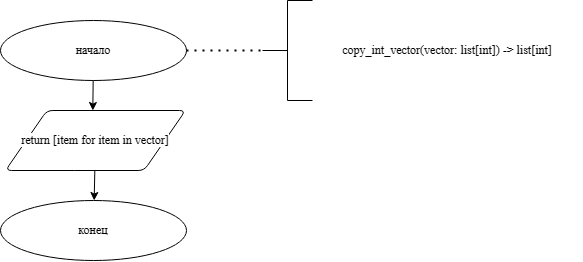

The diagram above was exported from draw.io. Its source (the exported page's mxGraphModel, read from the mxfile embedded in the PNG):
<mxGraphModel dx="1027" dy="1247" grid="1" gridSize="10" guides="1" tooltips="1" connect="1" arrows="1" fold="1" page="1" pageScale="1" pageWidth="827" pageHeight="1169" math="0" shadow="0">
  <root>
    <mxCell id="0" />
    <mxCell id="1" parent="0" />
    <mxCell id="q-TaGu5_eabyM6tKwuKo-276" value="" style="group" vertex="1" connectable="0" parent="1">
      <mxGeometry x="118" y="30" width="582" height="260" as="geometry" />
    </mxCell>
    <mxCell id="q-TaGu5_eabyM6tKwuKo-277" value="copy_int_vector(vector: list[int]) -&gt; list[int]&#10;            " style="text;whiteSpace=wrap;verticalAlign=middle;align=center;fontFamily=Times New Roman;" vertex="1" parent="q-TaGu5_eabyM6tKwuKo-276">
      <mxGeometry x="312" y="30" width="270" height="40" as="geometry" />
    </mxCell>
    <mxCell id="q-TaGu5_eabyM6tKwuKo-278" value="начало" style="strokeWidth=1;html=1;shape=mxgraph.flowchart.start_1;whiteSpace=wrap;fontFamily=Times New Roman;" vertex="1" parent="q-TaGu5_eabyM6tKwuKo-276">
      <mxGeometry y="20" width="186" height="60" as="geometry" />
    </mxCell>
    <mxCell id="q-TaGu5_eabyM6tKwuKo-279" value="" style="strokeWidth=1;html=1;shape=mxgraph.flowchart.annotation_2;align=left;labelPosition=right;pointerEvents=1;fontFamily=Times New Roman;" vertex="1" parent="q-TaGu5_eabyM6tKwuKo-276">
      <mxGeometry x="262" width="50" height="100" as="geometry" />
    </mxCell>
    <mxCell id="q-TaGu5_eabyM6tKwuKo-280" value="" style="endArrow=none;dashed=1;html=1;dashPattern=1 3;strokeWidth=2;rounded=0;entryX=0;entryY=0.5;entryDx=0;entryDy=0;entryPerimeter=0;fontFamily=Times New Roman;" edge="1" parent="q-TaGu5_eabyM6tKwuKo-276" source="q-TaGu5_eabyM6tKwuKo-278" target="q-TaGu5_eabyM6tKwuKo-279">
      <mxGeometry width="50" height="50" relative="1" as="geometry">
        <mxPoint x="132" y="270" as="sourcePoint" />
        <mxPoint x="182" y="220" as="targetPoint" />
      </mxGeometry>
    </mxCell>
    <mxCell id="q-TaGu5_eabyM6tKwuKo-281" value="" style="endArrow=classic;html=1;rounded=0;fontFamily=Times New Roman;" edge="1" parent="q-TaGu5_eabyM6tKwuKo-276" source="q-TaGu5_eabyM6tKwuKo-278">
      <mxGeometry width="50" height="50" relative="1" as="geometry">
        <mxPoint x="272" y="210" as="sourcePoint" />
        <mxPoint x="92.33333333333326" y="110" as="targetPoint" />
      </mxGeometry>
    </mxCell>
    <mxCell id="q-TaGu5_eabyM6tKwuKo-282" value="конец" style="strokeWidth=1;html=1;shape=mxgraph.flowchart.start_1;whiteSpace=wrap;fontFamily=Times New Roman;" vertex="1" parent="q-TaGu5_eabyM6tKwuKo-276">
      <mxGeometry y="200" width="186" height="60" as="geometry" />
    </mxCell>
    <mxCell id="q-TaGu5_eabyM6tKwuKo-283" value="&lt;div style=&quot;&quot;&gt;&lt;div style=&quot;&quot;&gt;&lt;span style=&quot;background-color: rgb(255, 255, 255);&quot;&gt;return [item for item in vector]&lt;/span&gt;&lt;/div&gt;&lt;/div&gt;" style="shape=parallelogram;html=1;strokeWidth=1;perimeter=parallelogramPerimeter;whiteSpace=wrap;rounded=1;arcSize=12;size=0.23;fontFamily=Times New Roman;" vertex="1" parent="q-TaGu5_eabyM6tKwuKo-276">
      <mxGeometry x="5" y="110" width="180" height="60" as="geometry" />
    </mxCell>
    <mxCell id="q-TaGu5_eabyM6tKwuKo-284" value="" style="endArrow=classic;html=1;rounded=0;fontFamily=Times New Roman;" edge="1" parent="q-TaGu5_eabyM6tKwuKo-276" source="q-TaGu5_eabyM6tKwuKo-283" target="q-TaGu5_eabyM6tKwuKo-282">
      <mxGeometry width="50" height="50" relative="1" as="geometry">
        <mxPoint x="105" y="-40" as="sourcePoint" />
        <mxPoint x="105" as="targetPoint" />
      </mxGeometry>
    </mxCell>
  </root>
</mxGraphModel>